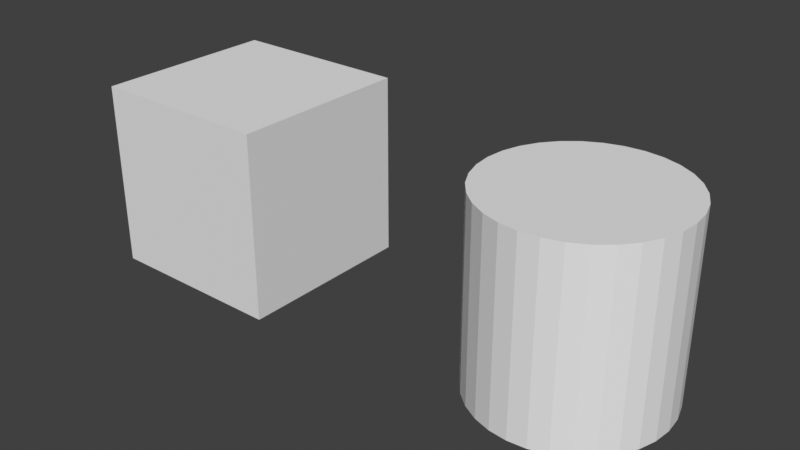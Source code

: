 # Source: scene-004.blend  (saved by Blender 3.4.6; exported with 4.5.12 LTS)
import bpy
from mathutils import Matrix  # noqa: F401  (used for matrix-valued properties, if any)

bpy.ops.wm.read_factory_settings(use_empty=True)
scene = bpy.context.scene
scene.name = 'Scene'

# ---- collections
col_collection = bpy.data.collections.new('Collection'); scene.collection.children.link(col_collection)

# ---- world
world_world = bpy.data.worlds.new('World'); scene.world = world_world
world_world.use_nodes = True; world_world.node_tree.nodes.clear()
_N = world_world.node_tree.nodes; _L = world_world.node_tree.links
n0 = _N.new('ShaderNodeOutputWorld'); n0.name = 'World Output'; n0.location = (300, 300)
n1 = _N.new('ShaderNodeBackground'); n1.name = 'Background'; n1.location = (10, 300)
n1.inputs[0].default_value = (0.05088, 0.05088, 0.05088, 1.0)
_L.new(n1.outputs[0], n0.inputs[0])
n0.is_active_output = True
world_world.color = (0.05088, 0.05088, 0.05088)
world_world.use_sun_shadow = False
world_world.sun_shadow_jitter_overblur = 0.0

# ---- meshes
me_cube_001 = bpy.data.meshes.new('Cube.001')
me_cube_001.from_pydata([(-1.0, -1.0, -1.0), (-1.0, -1.0, 1.0), (-1.0, 1.0, -1.0), (-1.0, 1.0, 1.0), (1.0, -1.0, -1.0), (1.0, -1.0, 1.0), (1.0, 1.0, -1.0), (1.0, 1.0, 1.0)], [], [(0, 1, 3, 2), (2, 3, 7, 6), (6, 7, 5, 4), (4, 5, 1, 0), (2, 6, 4, 0), (7, 3, 1, 5)])
_uv = me_cube_001.uv_layers.new(name='UVMap')
_uv.uv.foreach_set('vector', [0.375, 0.0, 0.625, 0.0, 0.625, 0.25, 0.375, 0.25, 0.375, 0.25, 0.625, 0.25, 0.625, 0.5, 0.375, 0.5, 0.375, 0.5, 0.625, 0.5, 0.625, 0.75, 0.375, 0.75, 0.375, 0.75, 0.625, 0.75, 0.625, 1.0, 0.375, 1.0, 0.125, 0.5, 0.375, 0.5, 0.375, 0.75, 0.125, 0.75, 0.625, 0.5, 0.875, 0.5, 0.875, 0.75, 0.625, 0.75])
me_cube_001.update()
me_cylinder = bpy.data.meshes.new('Cylinder')
me_cylinder.from_pydata([(0.0, 1.0, -1.0), (0.0, 1.0, 1.0), (0.1951, 0.9808, -1.0), (0.1951, 0.9808, 1.0), (0.3827, 0.9239, -1.0), (0.3827, 0.9239, 1.0), (0.5556, 0.8315, -1.0), (0.5556, 0.8315, 1.0), (0.7071, 0.7071, -1.0), (0.7071, 0.7071, 1.0), (0.8315, 0.5556, -1.0), (0.8315, 0.5556, 1.0), (0.9239, 0.3827, -1.0), (0.9239, 0.3827, 1.0), (0.9808, 0.1951, -1.0), (0.9808, 0.1951, 1.0), (1.0, 0.0, -1.0), (1.0, 0.0, 1.0), (0.9808, -0.1951, -1.0), (0.9808, -0.1951, 1.0), (0.9239, -0.3827, -1.0), (0.9239, -0.3827, 1.0), (0.8315, -0.5556, -1.0), (0.8315, -0.5556, 1.0), (0.7071, -0.7071, -1.0), (0.7071, -0.7071, 1.0), (0.5556, -0.8315, -1.0), (0.5556, -0.8315, 1.0), (0.3827, -0.9239, -1.0), (0.3827, -0.9239, 1.0), (0.1951, -0.9808, -1.0), (0.1951, -0.9808, 1.0), (0.0, -1.0, -1.0), (0.0, -1.0, 1.0), (-0.1951, -0.9808, -1.0), (-0.1951, -0.9808, 1.0), (-0.3827, -0.9239, -1.0), (-0.3827, -0.9239, 1.0), (-0.5556, -0.8315, -1.0), (-0.5556, -0.8315, 1.0), (-0.7071, -0.7071, -1.0), (-0.7071, -0.7071, 1.0), (-0.8315, -0.5556, -1.0), (-0.8315, -0.5556, 1.0), (-0.9239, -0.3827, -1.0), (-0.9239, -0.3827, 1.0), (-0.9808, -0.1951, -1.0), (-0.9808, -0.1951, 1.0), (-1.0, 0.0, -1.0), (-1.0, 0.0, 1.0), (-0.9808, 0.1951, -1.0), (-0.9808, 0.1951, 1.0), (-0.9239, 0.3827, -1.0), (-0.9239, 0.3827, 1.0), (-0.8315, 0.5556, -1.0), (-0.8315, 0.5556, 1.0), (-0.7071, 0.7071, -1.0), (-0.7071, 0.7071, 1.0), (-0.5556, 0.8315, -1.0), (-0.5556, 0.8315, 1.0), (-0.3827, 0.9239, -1.0), (-0.3827, 0.9239, 1.0), (-0.1951, 0.9808, -1.0), (-0.1951, 0.9808, 1.0)], [], [(0, 1, 3, 2), (2, 3, 5, 4), (4, 5, 7, 6), (6, 7, 9, 8), (8, 9, 11, 10), (10, 11, 13, 12), (12, 13, 15, 14), (14, 15, 17, 16), (16, 17, 19, 18), (18, 19, 21, 20), (20, 21, 23, 22), (22, 23, 25, 24), (24, 25, 27, 26), (26, 27, 29, 28), (28, 29, 31, 30), (30, 31, 33, 32), (32, 33, 35, 34), (34, 35, 37, 36), (36, 37, 39, 38), (38, 39, 41, 40), (40, 41, 43, 42), (42, 43, 45, 44), (44, 45, 47, 46), (46, 47, 49, 48), (48, 49, 51, 50), (50, 51, 53, 52), (52, 53, 55, 54), (54, 55, 57, 56), (56, 57, 59, 58), (58, 59, 61, 60), (3, 1, 63, 61, 59, 57, 55, 53, 51, 49, 47, 45, 43, 41, 39, 37, 35, 33, 31, 29, 27, 25, 23, 21, 19, 17, 15, 13, 11, 9, 7, 5), (60, 61, 63, 62), (62, 63, 1, 0), (0, 2, 4, 6, 8, 10, 12, 14, 16, 18, 20, 22, 24, 26, 28, 30, 32, 34, 36, 38, 40, 42, 44, 46, 48, 50, 52, 54, 56, 58, 60, 62)])
_uv = me_cylinder.uv_layers.new(name='UVMap')
_uv.uv.foreach_set('vector', [1.0, 0.5, 1.0, 1.0, 0.9688, 1.0, 0.9688, 0.5, 0.9688, 0.5, 0.9688, 1.0, 0.9375, 1.0, 0.9375, 0.5, 0.9375, 0.5, 0.9375, 1.0, 0.9062, 1.0, 0.9062, 0.5, 0.9062, 0.5, 0.9062, 1.0, 0.875, 1.0, 0.875, 0.5, 0.875, 0.5, 0.875, 1.0, 0.8438, 1.0, 0.8438, 0.5, 0.8438, 0.5, 0.8438, 1.0, 0.8125, 1.0, 0.8125, 0.5, 0.8125, 0.5, 0.8125, 1.0, 0.7812, 1.0, 0.7812, 0.5, 0.7812, 0.5, 0.7812, 1.0, 0.75, 1.0, 0.75, 0.5, 0.75, 0.5, 0.75, 1.0, 0.7188, 1.0, 0.7188, 0.5, 0.7188, 0.5, 0.7188, 1.0, 0.6875, 1.0, 0.6875, 0.5, 0.6875, 0.5, 0.6875, 1.0, 0.6562, 1.0, 0.6562, 0.5, 0.6562, 0.5, 0.6562, 1.0, 0.625, 1.0, 0.625, 0.5, 0.625, 0.5, 0.625, 1.0, 0.5938, 1.0, 0.5938, 0.5, 0.5938, 0.5, 0.5938, 1.0, 0.5625, 1.0, 0.5625, 0.5, 0.5625, 0.5, 0.5625, 1.0, 0.5312, 1.0, 0.5312, 0.5, 0.5312, 0.5, 0.5312, 1.0, 0.5, 1.0, 0.5, 0.5, 0.5, 0.5, 0.5, 1.0, 0.4688, 1.0, 0.4688, 0.5, 0.4688, 0.5, 0.4688, 1.0, 0.4375, 1.0, 0.4375, 0.5, 0.4375, 0.5, 0.4375, 1.0, 0.4062, 1.0, 0.4062, 0.5, 0.4062, 0.5, 0.4062, 1.0, 0.375, 1.0, 0.375, 0.5, 0.375, 0.5, 0.375, 1.0, 0.3438, 1.0, 0.3438, 0.5, 0.3438, 0.5, 0.3438, 1.0, 0.3125, 1.0, 0.3125, 0.5, 0.3125, 0.5, 0.3125, 1.0, 0.2812, 1.0, 0.2812, 0.5, 0.2812, 0.5, 0.2812, 1.0, 0.25, 1.0, 0.25, 0.5, 0.25, 0.5, 0.25, 1.0, 0.2188, 1.0, 0.2188, 0.5, 0.2188, 0.5, 0.2188, 1.0, 0.1875, 1.0, 0.1875, 0.5, 0.1875, 0.5, 0.1875, 1.0, 0.1562, 1.0, 0.1562, 0.5, 0.1562, 0.5, 0.1562, 1.0, 0.125, 1.0, 0.125, 0.5, 0.125, 0.5, 0.125, 1.0, 0.09375, 1.0, 0.09375, 0.5, 0.09375, 0.5, 0.09375, 1.0, 0.0625, 1.0, 0.0625, 0.5, 0.2968, 0.4854, 0.25, 0.49, 0.2032, 0.4854, 0.1582, 0.4717, 0.1167, 0.4496, 0.08029, 0.4197, 0.05045, 0.3833, 0.02827, 0.3418, 0.01461, 0.2968, 0.01, 0.25, 0.01461, 0.2032, 0.02827, 0.1582, 0.05045, 0.1167, 0.08029, 0.08029, 0.1167, 0.05045, 0.1582, 0.02827, 0.2032, 0.01461, 0.25, 0.01, 0.2968, 0.01461, 0.3418, 0.02827, 0.3833, 0.05045, 0.4197, 0.08029, 0.4496, 0.1167, 0.4717, 0.1582, 0.4854, 0.2032, 0.49, 0.25, 0.4854, 0.2968, 0.4717, 0.3418, 0.4496, 0.3833, 0.4197, 0.4197, 0.3833, 0.4496, 0.3418, 0.4717, 0.0625, 0.5, 0.0625, 1.0, 0.03125, 1.0, 0.03125, 0.5, 0.03125, 0.5, 0.03125, 1.0, 0.0, 1.0, 0.0, 0.5, 0.75, 0.49, 0.7968, 0.4854, 0.8418, 0.4717, 0.8833, 0.4496, 0.9197, 0.4197, 0.9496, 0.3833, 0.9717, 0.3418, 0.9854, 0.2968, 0.99, 0.25, 0.9854, 0.2032, 0.9717, 0.1582, 0.9496, 0.1167, 0.9197, 0.08029, 0.8833, 0.05045, 0.8418, 0.02827, 0.7968, 0.01461, 0.75, 0.01, 0.7032, 0.01461, 0.6582, 0.02827, 0.6167, 0.05045, 0.5803, 0.08029, 0.5504, 0.1167, 0.5283, 0.1582, 0.5146, 0.2032, 0.51, 0.25, 0.5146, 0.2968, 0.5283, 0.3418, 0.5504, 0.3833, 0.5803, 0.4197, 0.6167, 0.4496, 0.6582, 0.4717, 0.7032, 0.4854])
me_cylinder.update()

# ---- objects
ob_cube = bpy.data.objects.new('Cube', me_cube_001)
ob_cylinder = bpy.data.objects.new('Cylinder', me_cylinder)

# ---- transforms, parenting, visibility, modifiers, constraints
ob_cube.location = (-2.0, 0.0, 1.0)
ob_cylinder.location = (2.0, 0.0, 1.0)

# ---- collection membership
scene.collection.objects.link(ob_cube)
scene.collection.objects.link(ob_cylinder)

# ---- scene / render settings (as saved in the file)
scene.frame_start = 1; scene.frame_end = 250; scene.frame_set(1)
scene.render.engine = 'CYCLES'
scene.cycles.samples = 128
scene.cycles.sampling_pattern = 'TABULATED_SOBOL'
scene.cycles.use_light_tree = False
scene.view_settings.view_transform = 'Standard'
bpy.context.view_layer.update()

# ---- added for rendering (the .blend has no active camera and no usable light): camera, sun
cam_auto = bpy.data.cameras.new('AutoCamera')
cam_auto.lens = 50.0
cam_auto.sensor_width = 36.0
cam_auto.clip_end = 1000.0
ob_auto_camera = bpy.data.objects.new('AutoCamera', cam_auto)
scene.collection.objects.link(ob_auto_camera)
ob_auto_camera.location = (6.13725, -7.3647, 5.9098)
ob_auto_camera.rotation_euler = (1.09748, -7.21219e-08, 0.694738)
scene.camera = ob_auto_camera
light_auto_sun = bpy.data.lights.new('AutoSun', 'SUN')
light_auto_sun.energy = 3.0
light_auto_sun.angle = 0.0523599
ob_auto_sun = bpy.data.objects.new('AutoSun', light_auto_sun)
scene.collection.objects.link(ob_auto_sun)
ob_auto_sun.rotation_euler = (0.872665, 0.174533, 0.523599)
bpy.context.view_layer.update()

